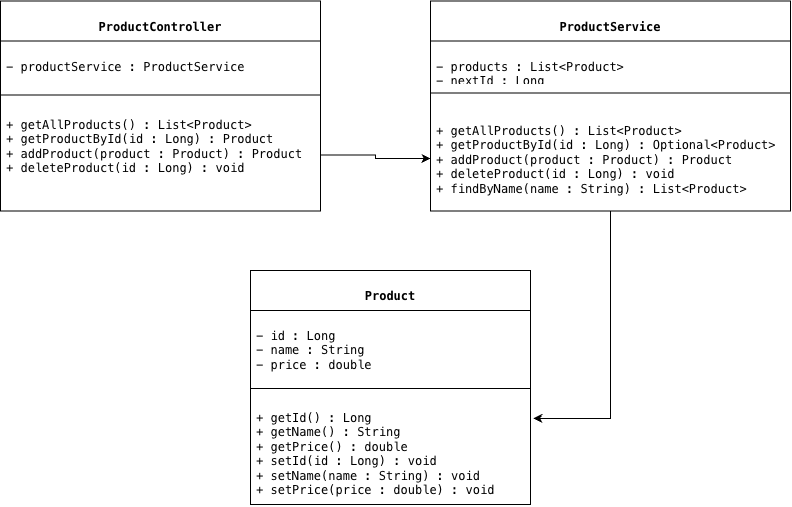

The diagram above was exported from draw.io. Its source (the exported page's mxGraphModel, read from the mxfile embedded in the PNG):
<mxGraphModel dx="1032" dy="684" grid="1" gridSize="10" guides="1" tooltips="1" connect="1" arrows="1" fold="1" page="1" pageScale="1" pageWidth="850" pageHeight="1100" math="0" shadow="0">
  <root>
    <mxCell id="0" />
    <mxCell id="1" parent="0" />
    <mxCell id="kGjOlnh-EkuS3mejGzNB-2" parent="1" style="swimlane;fontStyle=1;align=center;verticalAlign=top;childLayout=stackLayout;horizontal=1;startSize=40;horizontalStack=0;resizeParent=1;resizeParentMax=0;resizeLast=0;collapsible=1;marginBottom=0;whiteSpace=wrap;html=1;" value="&lt;pre dir=&quot;ltr&quot;&gt;&lt;code&gt;ProductService&lt;br/&gt;&lt;/code&gt;&lt;/pre&gt;" vertex="1">
      <mxGeometry height="210" width="360" x="460" y="70.5" as="geometry" />
    </mxCell>
    <mxCell id="kGjOlnh-EkuS3mejGzNB-3" parent="kGjOlnh-EkuS3mejGzNB-2" style="text;strokeColor=none;fillColor=none;align=left;verticalAlign=top;spacingLeft=4;spacingRight=4;overflow=hidden;rotatable=0;points=[[0,0.5],[1,0.5]];portConstraint=eastwest;whiteSpace=wrap;html=1;" value="&lt;pre dir=&quot;ltr&quot;&gt;&lt;code&gt;- products : List&amp;lt;Product&amp;gt;&lt;br/&gt;- nextId : Long&lt;br/&gt;&lt;/code&gt;&lt;/pre&gt;" vertex="1">
      <mxGeometry height="40" width="360" y="40" as="geometry" />
    </mxCell>
    <mxCell id="kGjOlnh-EkuS3mejGzNB-4" parent="kGjOlnh-EkuS3mejGzNB-2" style="line;strokeWidth=1;fillColor=none;align=left;verticalAlign=middle;spacingTop=-1;spacingLeft=3;spacingRight=3;rotatable=0;labelPosition=right;points=[];portConstraint=eastwest;strokeColor=inherit;" value="" vertex="1">
      <mxGeometry height="24" width="360" y="80" as="geometry" />
    </mxCell>
    <mxCell id="kGjOlnh-EkuS3mejGzNB-5" parent="kGjOlnh-EkuS3mejGzNB-2" style="text;strokeColor=none;fillColor=none;align=left;verticalAlign=top;spacingLeft=4;spacingRight=4;overflow=hidden;rotatable=0;points=[[0,0.5],[1,0.5]];portConstraint=eastwest;whiteSpace=wrap;html=1;" value="&lt;div&gt;&lt;pre dir=&quot;ltr&quot;&gt;&lt;code&gt;+ getAllProducts() : List&amp;lt;Product&amp;gt;&lt;br&gt;+ getProductById(id : Long) : Optional&amp;lt;Product&amp;gt;&lt;br&gt;+ addProduct(product : Product) : Product&lt;br&gt;+ deleteProduct(id : Long) : void&lt;br&gt;+ findByName(name : String) : List&amp;lt;Product&amp;gt;&lt;/code&gt;&lt;/pre&gt;&lt;/div&gt;&lt;h3&gt;&lt;/h3&gt;" vertex="1">
      <mxGeometry height="106" width="360" y="104" as="geometry" />
    </mxCell>
    <mxCell id="yESMA47pPkKZFQbbO1J8-1" parent="1" style="swimlane;fontStyle=1;align=center;verticalAlign=top;childLayout=stackLayout;horizontal=1;startSize=40;horizontalStack=0;resizeParent=1;resizeParentMax=0;resizeLast=0;collapsible=1;marginBottom=0;whiteSpace=wrap;html=1;" value="&lt;meta charset=&quot;utf-8&quot;&gt;&lt;pre dir=&quot;ltr&quot;&gt;&lt;code&gt;ProductController&#10;&lt;/code&gt;&lt;/pre&gt;" vertex="1">
      <mxGeometry height="210" width="320" x="30" y="70.5" as="geometry" />
    </mxCell>
    <mxCell id="yESMA47pPkKZFQbbO1J8-2" parent="yESMA47pPkKZFQbbO1J8-1" style="text;strokeColor=none;fillColor=none;align=left;verticalAlign=top;spacingLeft=4;spacingRight=4;overflow=hidden;rotatable=0;points=[[0,0.5],[1,0.5]];portConstraint=eastwest;whiteSpace=wrap;html=1;" value="&lt;pre dir=&quot;ltr&quot;&gt;&lt;code&gt;- productService : ProductService&lt;br/&gt;&lt;/code&gt;&lt;/pre&gt;" vertex="1">
      <mxGeometry height="50" width="320" y="40" as="geometry" />
    </mxCell>
    <mxCell id="yESMA47pPkKZFQbbO1J8-3" parent="yESMA47pPkKZFQbbO1J8-1" style="line;strokeWidth=1;fillColor=none;align=left;verticalAlign=middle;spacingTop=-1;spacingLeft=3;spacingRight=3;rotatable=0;labelPosition=right;points=[];portConstraint=eastwest;strokeColor=inherit;" value="" vertex="1">
      <mxGeometry height="8" width="320" y="90" as="geometry" />
    </mxCell>
    <mxCell id="yESMA47pPkKZFQbbO1J8-4" parent="yESMA47pPkKZFQbbO1J8-1" style="text;strokeColor=none;fillColor=none;align=left;verticalAlign=top;spacingLeft=4;spacingRight=4;overflow=hidden;rotatable=0;points=[[0,0.5],[1,0.5]];portConstraint=eastwest;whiteSpace=wrap;html=1;" value="&lt;pre dir=&quot;ltr&quot;&gt;&lt;code&gt;+ getAllProducts() : List&amp;lt;Product&amp;gt;&lt;br/&gt;+ getProductById(id : Long) : Product&lt;br/&gt;+ addProduct(product : Product) : Product&lt;br/&gt;+ deleteProduct(id : Long) : void&lt;/code&gt;&lt;/pre&gt;" vertex="1">
      <mxGeometry height="112" width="320" y="98" as="geometry" />
    </mxCell>
    <mxCell id="0_HR8cY0kV3pmHNzo1-l-9" parent="1" style="swimlane;fontStyle=1;align=center;verticalAlign=top;childLayout=stackLayout;horizontal=1;startSize=40;horizontalStack=0;resizeParent=1;resizeParentMax=0;resizeLast=0;collapsible=1;marginBottom=0;whiteSpace=wrap;html=1;" value="&lt;pre dir=&quot;ltr&quot;&gt;&lt;code&gt;Product&lt;/code&gt;&lt;/pre&gt;" vertex="1">
      <mxGeometry height="234" width="280" x="280" y="340" as="geometry" />
    </mxCell>
    <mxCell id="0_HR8cY0kV3pmHNzo1-l-10" parent="0_HR8cY0kV3pmHNzo1-l-9" style="text;strokeColor=none;fillColor=none;align=left;verticalAlign=top;spacingLeft=4;spacingRight=4;overflow=hidden;rotatable=0;points=[[0,0.5],[1,0.5]];portConstraint=eastwest;whiteSpace=wrap;html=1;" value="&lt;pre dir=&quot;ltr&quot;&gt;&lt;code&gt;- id : Long&lt;br/&gt;- name : String&lt;br/&gt;- price : double&lt;br/&gt;&lt;/code&gt;&lt;/pre&gt;" vertex="1">
      <mxGeometry height="74" width="280" y="40" as="geometry" />
    </mxCell>
    <mxCell id="0_HR8cY0kV3pmHNzo1-l-11" parent="0_HR8cY0kV3pmHNzo1-l-9" style="line;strokeWidth=1;fillColor=none;align=left;verticalAlign=middle;spacingTop=-1;spacingLeft=3;spacingRight=3;rotatable=0;labelPosition=right;points=[];portConstraint=eastwest;strokeColor=inherit;" value="" vertex="1">
      <mxGeometry height="8" width="280" y="114" as="geometry" />
    </mxCell>
    <mxCell id="0_HR8cY0kV3pmHNzo1-l-12" parent="0_HR8cY0kV3pmHNzo1-l-9" style="text;strokeColor=none;fillColor=none;align=left;verticalAlign=top;spacingLeft=4;spacingRight=4;overflow=hidden;rotatable=0;points=[[0,0.5],[1,0.5]];portConstraint=eastwest;whiteSpace=wrap;html=1;" value="&lt;div&gt;&lt;pre dir=&quot;ltr&quot;&gt;&lt;code&gt;+ getId() : Long&lt;br/&gt;+ getName() : String&lt;br/&gt;+ getPrice() : double&lt;br/&gt;+ setId(id : Long) : void&lt;br/&gt;+ setName(name : String) : void&lt;br/&gt;+ setPrice(price : double) : void&lt;/code&gt;&lt;/pre&gt;&lt;/div&gt;&lt;h2&gt;&lt;/h2&gt;" vertex="1">
      <mxGeometry height="112" width="280" y="122" as="geometry" />
    </mxCell>
    <mxCell id="0_HR8cY0kV3pmHNzo1-l-15" edge="1" parent="1" source="kGjOlnh-EkuS3mejGzNB-2" style="edgeStyle=orthogonalEdgeStyle;rounded=0;orthogonalLoop=1;jettySize=auto;html=1;entryX=1.01;entryY=0.232;entryDx=0;entryDy=0;entryPerimeter=0;" target="0_HR8cY0kV3pmHNzo1-l-12">
      <mxGeometry relative="1" as="geometry" />
    </mxCell>
    <mxCell id="0_HR8cY0kV3pmHNzo1-l-16" edge="1" parent="1" source="yESMA47pPkKZFQbbO1J8-4" style="edgeStyle=orthogonalEdgeStyle;rounded=0;orthogonalLoop=1;jettySize=auto;html=1;entryX=0;entryY=0.75;entryDx=0;entryDy=0;" target="kGjOlnh-EkuS3mejGzNB-2">
      <mxGeometry relative="1" as="geometry" />
    </mxCell>
  </root>
</mxGraphModel>